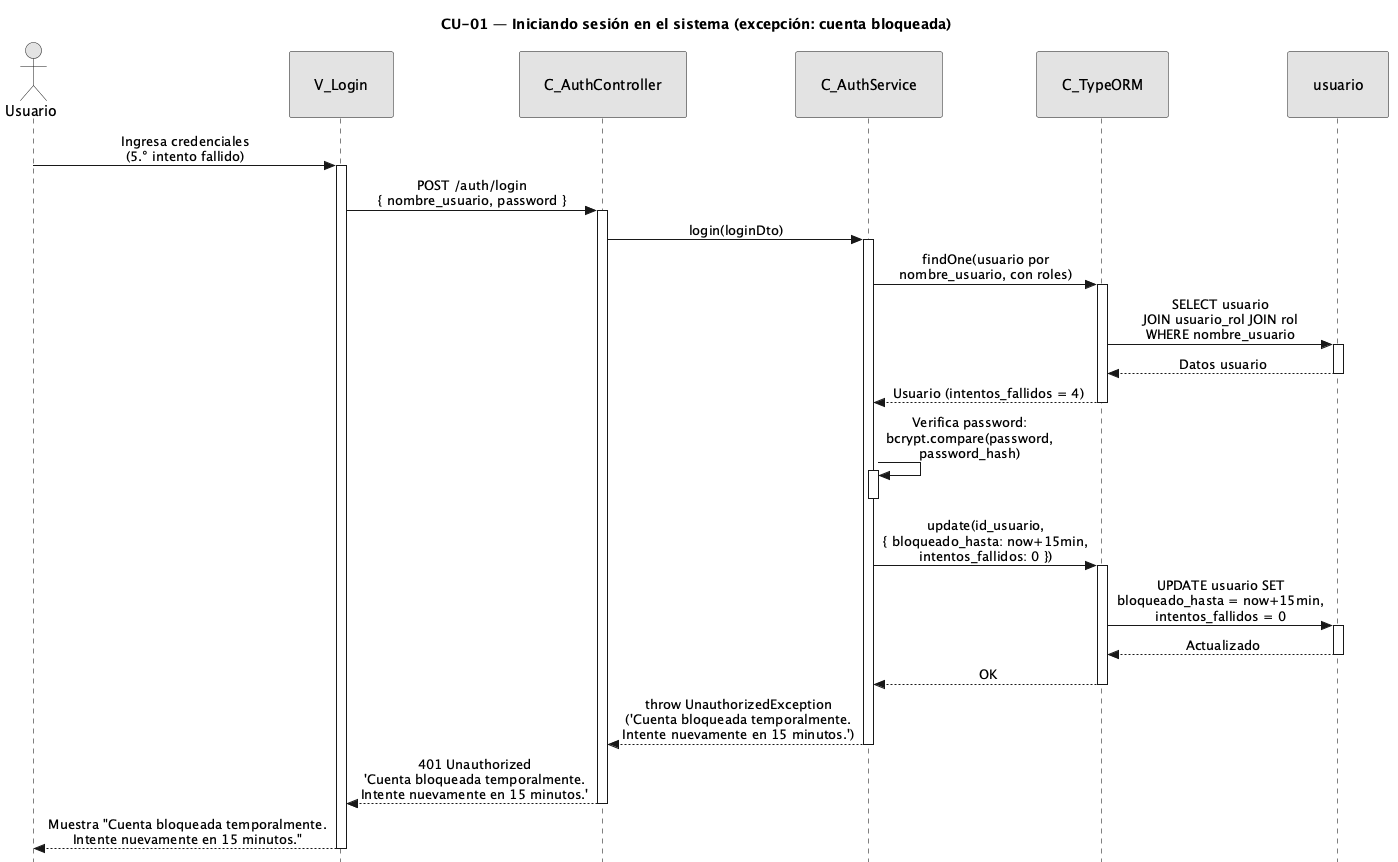

The diagram above was rendered by PlantUML. Its source (embedded in the PNG):
@startuml CU01-exc-cuenta-bloqueada
title CU-01 — Iniciando sesión en el sistema (excepción: cuenta bloqueada)

skinparam style strictuml
skinparam monochrome true
skinparam shadowing false
skinparam sequenceMessageAlign center
<style>
sequenceDiagram {
  participant {
    padding 25
  }
  actor {
    padding 20
  }
}
</style>
skinparam sequence {
  MessageAlign center
  LifeLineBorderColor black
}
hide footbox

actor "Usuario" as user
participant "V_Login" as view
participant "C_AuthController" as ctrl
participant "C_AuthService" as svc
participant "C_TypeORM" as orm
participant "usuario" as uent

user -> view : Ingresa credenciales\n(5.° intento fallido)
activate view

view -> ctrl : POST /auth/login\n{ nombre_usuario, password }
activate ctrl

ctrl -> svc : login(loginDto)
activate svc

svc -> orm : findOne(usuario por\nnombre_usuario, con roles)
activate orm

orm -> uent : SELECT usuario\nJOIN usuario_rol JOIN rol\nWHERE nombre_usuario
activate uent
uent --> orm : Datos usuario
deactivate uent

orm --> svc : Usuario (intentos_fallidos = 4)
deactivate orm

svc -> svc : Verifica password:\nbcrypt.compare(password,\npassword_hash)
activate svc
deactivate svc

svc -> orm : update(id_usuario,\n{ bloqueado_hasta: now+15min,\nintentos_fallidos: 0 })
activate orm

orm -> uent : UPDATE usuario SET\nbloqueado_hasta = now+15min,\nintentos_fallidos = 0
activate uent
uent --> orm : Actualizado
deactivate uent

orm --> svc : OK
deactivate orm

svc --> ctrl : throw UnauthorizedException\n('Cuenta bloqueada temporalmente.\nIntente nuevamente en 15 minutos.')
deactivate svc

ctrl --> view : 401 Unauthorized\n'Cuenta bloqueada temporalmente.\nIntente nuevamente en 15 minutos.'
deactivate ctrl

view --> user : Muestra "Cuenta bloqueada temporalmente.\nIntente nuevamente en 15 minutos."
deactivate view

@enduml